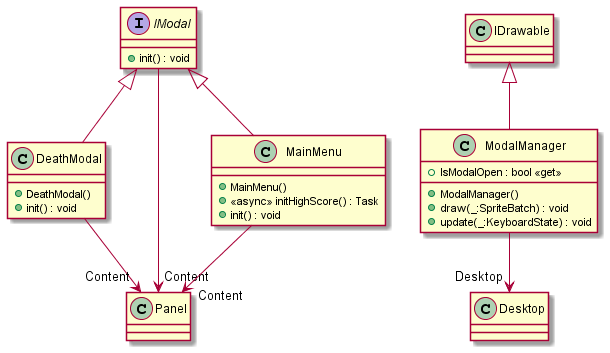

The diagram above was rendered by PlantUML. Its source (embedded in the PNG):
@startuml



!include .\\CircleGame\ui\DeathModal.puml
!include .\\CircleGame\ui\IModal.puml
!include .\\CircleGame\ui\MainMenu.puml
!include .\\CircleGame\ui\ModalManager.puml

@enduml